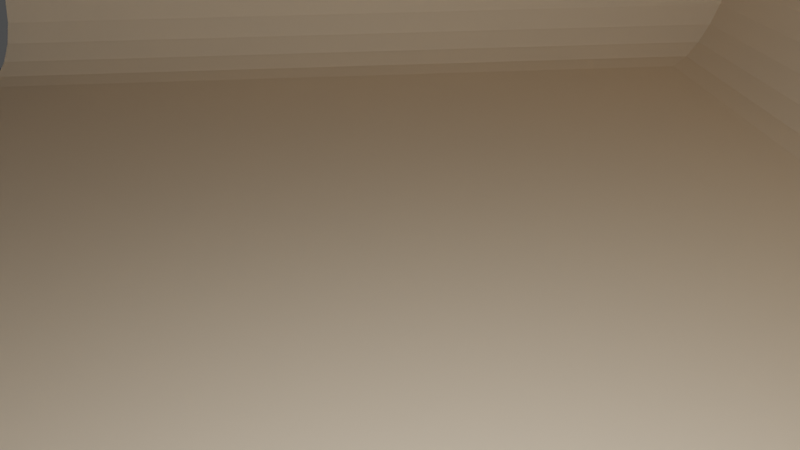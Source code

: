 # Source: GlassBox_ras.blend  (saved by Blender 3.5.10; exported with 4.5.12 LTS)
import bpy
from mathutils import Matrix  # noqa: F401  (used for matrix-valued properties, if any)

bpy.ops.wm.read_factory_settings(use_empty=True)
scene = bpy.context.scene
scene.name = 'Scene'

# ---- collections
col_collection = bpy.data.collections.new('Collection'); scene.collection.children.link(col_collection)

# ---- images (referenced by path relative to the original .blend; pixels are not part of the script)
import os
ASSET_DIR = os.environ.get("B2B_ASSET_DIR", "")  # directory of the original .blend (textures are referenced by path, not embedded)
HERE = os.path.dirname(os.path.abspath(__file__))  # packed textures are extracted next to this script under _unpacked/

def load_image(name, relpath, width, height, colorspace="sRGB"):
    """Load a texture the original file referenced (path relative to the .blend, or extracted next to this script)."""
    p = next((c for c in (os.path.join(HERE, relpath), os.path.join(ASSET_DIR, relpath)) if relpath and os.path.exists(c)), "")
    if p:
        img = bpy.data.images.load(p, check_existing=True)
        img.name = name
    else:  # same state as the original file: an image datablock whose file is absent (Cycles renders it pink)
        img = bpy.data.images.new(name, width, height)
        img.source = "FILE"
        img.filepath = "//" + (relpath or name)
    img.colorspace_settings.name = colorspace
    return img
img_hdr_111_parking_lot_2_env_hdr = load_image('HDR_111_Parking_Lot_2_Env.hdr', 'HDR_111_Parking_Lot_2_Env.hdr', 1024, 1024, 'Linear Rec.709')

# ---- materials (node trees are filled in below, after node groups)
mat_glass = bpy.data.materials.new('glass')
mat_glass.surface_render_method = 'BLENDED'
mat_glass.blend_method = 'BLEND'
mat_octopus = bpy.data.materials.new('octopus')
mat_octopus.use_transparent_shadow = False
mat_cloth = bpy.data.materials.new('cloth')
mat_cloth.use_transparent_shadow = False

# ---- material node trees
mat_glass.use_nodes = True; mat_glass.node_tree.nodes.clear()
_N = mat_glass.node_tree.nodes; _L = mat_glass.node_tree.links
n0 = _N.new('ShaderNodeOutputMaterial'); n0.name = 'Material Output'; n0.location = (300, 300)
n0.target = 'CYCLES'
n1 = _N.new('ShaderNodeBsdfPrincipled'); n1.name = 'Principled BSDF'; n1.location = (10, 300)
n1.distribution = 'GGX'
n1.subsurface_method = 'RANDOM_WALK_SKIN'
n1.inputs[2].default_value = 0.0
n1.inputs[3].default_value = 1.4
n1.inputs[4].default_value = 0.0
n1.inputs[20].default_value = 0.0
n1.inputs[27].default_value = (0.0, 0.0, 0.0, 1.0)
n1.inputs[28].default_value = 1.0
n2 = _N.new('ShaderNodeOutputMaterial'); n2.name = 'Material Output.001'; n2.location = (0, 0)
n2.target = 'EEVEE'
n3 = _N.new('ShaderNodeMixShader'); n3.name = 'Mix Shader'; n3.location = (0, 0)
n3.label = 'Disable Shadow'
n3.hide = True
n4 = _N.new('ShaderNodeLightPath'); n4.name = 'Light Path'; n4.location = (0, 0)
n4.hide = True
n5 = _N.new('ShaderNodeBsdfTransparent'); n5.name = 'Transparent BSDF'; n5.location = (0, 0)
n5.hide = True
_L.new(n1.outputs[0], n0.inputs[0])
_L.new(n1.outputs[0], n3.inputs[1])
_L.new(n3.outputs[0], n2.inputs[0])
_L.new(n4.outputs[1], n3.inputs[0])
_L.new(n5.outputs[0], n3.inputs[2])
n0.is_active_output = True
mat_octopus.use_nodes = True; mat_octopus.node_tree.nodes.clear()
_N = mat_octopus.node_tree.nodes; _L = mat_octopus.node_tree.links
n0 = _N.new('ShaderNodeBsdfPrincipled'); n0.name = 'Principled BSDF'; n0.location = (10, 300)
n0.distribution = 'GGX'
n0.subsurface_method = 'RANDOM_WALK_SKIN'
n0.inputs[0].default_value = (0.718, 0.2112, 0.8, 1.0)
n0.inputs[2].default_value = 0.2806
n0.inputs[3].default_value = 1.45
n0.inputs[11].default_value = 1.01
n0.inputs[27].default_value = (0.0, 0.0, 0.0, 1.0)
n0.inputs[28].default_value = 1.0
n1 = _N.new('ShaderNodeOutputMaterial'); n1.name = 'Material Output'; n1.location = (300, 300)
_L.new(n0.outputs[0], n1.inputs[0])
n1.is_active_output = True
mat_cloth.use_nodes = True; mat_cloth.node_tree.nodes.clear()
_N = mat_cloth.node_tree.nodes; _L = mat_cloth.node_tree.links
n0 = _N.new('ShaderNodeBsdfPrincipled'); n0.name = 'Principled BSDF'; n0.location = (10, 300)
n0.distribution = 'GGX'
n0.subsurface_method = 'RANDOM_WALK_SKIN'
n0.inputs[0].default_value = (0.8, 0.6539, 0.4864, 1.0)
n0.inputs[2].default_value = 1.0
n0.inputs[3].default_value = 1.45
n0.inputs[27].default_value = (0.0, 0.0, 0.0, 1.0)
n0.inputs[28].default_value = 1.0
n1 = _N.new('ShaderNodeOutputMaterial'); n1.name = 'Material Output'; n1.location = (300, 300)
_L.new(n0.outputs[0], n1.inputs[0])
n1.is_active_output = True

# ---- world
world_world = bpy.data.worlds.new('World'); scene.world = world_world
world_world.use_nodes = True; world_world.node_tree.nodes.clear()
_N = world_world.node_tree.nodes; _L = world_world.node_tree.links
n0 = _N.new('ShaderNodeOutputWorld'); n0.name = 'World Output'; n0.location = (300, 300)
n1 = _N.new('ShaderNodeTexEnvironment'); n1.name = 'Environment Texture'; n1.location = (-193, 316)
n1.image = img_hdr_111_parking_lot_2_env_hdr
n2 = _N.new('ShaderNodeMath'); n2.name = 'Math'; n2.location = (107, 301)
n2.operation = 'MULTIPLY'
n2.inputs[1].default_value = 0.2
_L.new(n1.outputs[0], n2.inputs[0])
_L.new(n2.outputs[0], n0.inputs[0])
n0.is_active_output = True
world_world.color = (0.05088, 0.05088, 0.05088)
world_world.use_sun_shadow = False
world_world.sun_shadow_jitter_overblur = 0.0

# ---- cameras
cam_camera = bpy.data.cameras.new('Camera')
cam_camera.clip_end = 107.1
cam_camera.lens = 30.0
cam_camera.ortho_scale = 7.314

# ---- lights
light_point = bpy.data.lights.new('Point', 'POINT')
light_point.transmission_factor = 0.0
light_point.energy = 9000.0
light_point.shadow_soft_size = 0.25
light_point.shadow_maximum_resolution = 0.006
light_point.use_absolute_resolution = True
light_point_002 = bpy.data.lights.new('Point.002', 'POINT')
light_point_002.transmission_factor = 0.0
light_point_002.use_shadow = False
light_point_002.energy = 5000.0
light_point_002.shadow_soft_size = 0.25
light_point_002.shadow_maximum_resolution = 0.006
light_point_002.use_absolute_resolution = True
light_point_001 = bpy.data.lights.new('Point.001', 'POINT')
light_point_001.transmission_factor = 0.0
light_point_001.energy = 5e+04
light_point_001.shadow_maximum_resolution = 0.006
light_point_001.use_absolute_resolution = True

# ---- meshes
me_plane = bpy.data.meshes.new('Plane')
me_plane.from_pydata([(-5.0, -5.0, 0.0), (5.0, -5.0, 0.0), (-5.0, 5.0, 0.0), (5.0, 5.0, 0.0), (-5.0, 5.0, 10.49), (-5.0, -5.0, 10.49), (5.0, -5.0, 10.49), (5.0, 5.0, 10.49)], [], [(0, 2, 3, 1), (3, 2, 4, 7), (0, 1, 6, 5), (1, 3, 7, 6), (2, 0, 5, 4)])
_uv = me_plane.uv_layers.new(name='UVMap')
_uv.uv.foreach_set('vector', [0.0, 0.0, 0.0, 1.0, 1.0, 1.0, 1.0, 0.0, 1.0, 1.0, 0.0, 1.0, 0.0, 1.0, 1.0, 1.0, 0.0, 0.0, 1.0, 0.0, 1.0, 0.0, 0.0, 0.0, 1.0, 0.0, 1.0, 1.0, 1.0, 1.0, 1.0, 0.0, 0.0, 1.0, 0.0, 0.0, 0.0, 0.0, 0.0, 1.0])
me_plane.materials.append(mat_glass)
me_plane.materials.append(mat_octopus)
me_plane.use_mirror_x = True
me_plane.update()
me_plane_001 = bpy.data.meshes.new('Plane.001')
me_plane_001.from_pydata([(5.0, -5.0, 0.0), (-5.0, -5.0, 8.342), (-5.0, 5.0, 8.342), (5.0, 5.0, 8.342), (-3.878, -5.0, 0.0), (-5.0, -5.0, 1.122), (-4.168, -5.0, 0.03823), (-4.439, -5.0, 0.1503), (-4.671, -5.0, 0.3286), (-4.85, -5.0, 0.561), (-4.962, -5.0, 0.8316), (-3.878, 3.878, 0.0), (-5.0, 5.0, 1.122), (-4.168, 4.168, 0.03823), (-4.439, 4.439, 0.1503), (-4.671, 4.671, 0.3286), (-4.85, 4.85, 0.561), (-4.962, 4.962, 0.8316), (5.0, 5.0, 1.122), (5.0, 3.878, 0.0), (5.0, 4.962, 0.8316), (5.0, 4.85, 0.561), (5.0, 4.671, 0.3286), (5.0, 4.439, 0.1503), (5.0, 4.168, 0.03823), (10.83, -5.0, 0.0), (10.83, 5.0, 8.342), (10.83, 5.0, 1.122), (10.83, 3.878, 0.0), (10.83, 4.962, 0.8316), (10.83, 4.85, 0.561), (10.83, 4.671, 0.3286), (10.83, 4.439, 0.1503), (10.83, 4.168, 0.03823), (14.95, -5.0, 0.0), (14.95, 5.0, 8.342), (14.95, 5.0, 1.122), (14.95, 3.878, 0.0), (14.95, 4.962, 0.8316), (14.95, 4.85, 0.561), (14.95, 4.671, 0.3286), (14.95, 4.439, 0.1503), (14.95, 4.168, 0.03823)], [], [(12, 18, 3, 2), (4, 0, 19, 11), (12, 5, 10, 17), (17, 10, 9, 16), (16, 9, 8, 15), (15, 8, 7, 14), (14, 7, 6, 13), (13, 6, 4, 11), (18, 12, 17, 20), (20, 17, 16, 21), (21, 16, 15, 22), (22, 15, 14, 23), (23, 14, 13, 24), (24, 13, 11, 19), (5, 12, 2, 1), (24, 19, 28, 33), (18, 20, 29, 27), (23, 24, 33, 32), (22, 23, 32, 31), (19, 0, 25, 28), (21, 22, 31, 30), (20, 21, 30, 29), (3, 18, 27, 26), (32, 33, 42, 41), (30, 31, 40, 39), (27, 29, 38, 36), (26, 27, 36, 35), (33, 28, 37, 42), (31, 32, 41, 40), (29, 30, 39, 38), (28, 25, 34, 37)])
_uv = me_plane_001.uv_layers.new(name='UVMap')
_uv.uv.foreach_set('vector', [0.0, 1.0, 1.0, 1.0, 1.0, 1.0, 0.0, 1.0, 0.1122, 0.0, 1.0, 0.0, 1.0, 0.8878, 0.1122, 0.8878, 0.0, 1.0, 0.0, 0.0, 0.0, 0.0, 0.001911, 0.9981, 0.001911, 0.9981, 0.0, 0.0, 0.0, 0.0, 0.007516, 0.9925, 0.007516, 0.9925, 0.0, 0.0, 0.0, 0.0, 0.01643, 0.9836, 0.01643, 0.9836, 0.0, 0.0, 0.0561, 0.0, 0.0561, 0.9439, 0.0561, 0.9439, 0.0561, 0.0, 0.08316, 0.0, 0.08316, 0.9168, 0.08316, 0.9168, 0.08316, 0.0, 0.1122, 0.0, 0.1122, 0.8878, 1.0, 1.0, 0.0, 1.0, 0.001911, 0.9981, 1.0, 1.0, 1.0, 1.0, 0.001911, 0.9981, 0.007516, 0.9925, 1.0, 1.0, 1.0, 1.0, 0.007516, 0.9925, 0.01643, 0.9836, 1.0, 1.0, 1.0, 1.0, 0.01643, 0.9836, 0.0561, 0.9439, 1.0, 0.9439, 1.0, 0.9439, 0.0561, 0.9439, 0.08316, 0.9168, 1.0, 0.9168, 1.0, 0.9168, 0.08316, 0.9168, 0.1122, 0.8878, 1.0, 0.8878, 0.0, 0.0, 0.0, 1.0, 0.0, 1.0, 0.0, 0.0, 1.0, 0.9168, 1.0, 0.8878, 1.0, 0.8878, 1.0, 0.9168, 1.0, 1.0, 1.0, 1.0, 1.0, 1.0, 1.0, 1.0, 1.0, 0.9439, 1.0, 0.9168, 1.0, 0.9168, 1.0, 0.9439, 1.0, 1.0, 1.0, 0.9439, 1.0, 0.9439, 1.0, 1.0, 1.0, 0.8878, 1.0, 0.0, 1.0, 0.0, 1.0, 0.8878, 1.0, 1.0, 1.0, 1.0, 1.0, 1.0, 1.0, 1.0, 1.0, 1.0, 1.0, 1.0, 1.0, 1.0, 1.0, 1.0, 1.0, 1.0, 1.0, 1.0, 1.0, 1.0, 1.0, 1.0, 1.0, 0.9439, 1.0, 0.9168, 1.0, 0.9168, 1.0, 0.9439, 1.0, 1.0, 1.0, 1.0, 1.0, 1.0, 1.0, 1.0, 1.0, 1.0, 1.0, 1.0, 1.0, 1.0, 1.0, 1.0, 1.0, 1.0, 1.0, 1.0, 1.0, 1.0, 1.0, 1.0, 1.0, 0.9168, 1.0, 0.8878, 1.0, 0.8878, 1.0, 0.9168, 1.0, 1.0, 1.0, 0.9439, 1.0, 0.9439, 1.0, 1.0, 1.0, 1.0, 1.0, 1.0, 1.0, 1.0, 1.0, 1.0, 1.0, 0.8878, 1.0, 0.0, 1.0, 0.0, 1.0, 0.8878])
me_plane_001.materials.append(mat_cloth)
me_plane_001.use_mirror_x = True
me_plane_001.update()

# ---- objects
ob_point = bpy.data.objects.new('Point', light_point)
ob_point_001 = bpy.data.objects.new('Point.001', light_point_002)
ob_camera = bpy.data.objects.new('Camera', cam_camera)
ob_plane = bpy.data.objects.new('Plane', me_plane)
ob_plane_001 = bpy.data.objects.new('Plane.001', me_plane_001)
ob_point_002 = bpy.data.objects.new('Point.002', light_point_001)

# ---- transforms, parenting, visibility, modifiers, constraints
ob_point.location = (29.56, 2.902, 20.17)
ob_point.hide_render = True
ob_point_001.location = (-0.2899, -0.7215, 27.91)
ob_point_001.hide_render = True
ob_camera.location = (45.9, -3.453, 26.36)
ob_camera.rotation_euler = (1.03, 0.0106, 1.489)
ob_camera.lock_rotations_4d = False
ob_camera.empty_display_type = 'ARROWS'
ob_camera.color = (0.0, 0.0, 0.0, 0.0)
ob_camera.display_type = 'WIRE'
ob_camera.lineart.crease_threshold = 0.0
ob_plane.location = (0.0, 0.0, 0.0)
ob_plane.scale = (0.841, 0.791, 0.45)
ob_plane.hide_render = True
ob_plane.lineart.crease_threshold = 0.0
ob_plane.use_mesh_mirror_x = True
_m = ob_plane.modifiers.new('Solidify', 'SOLIDIFY')
_m.thickness = -0.08
_m.bevel_convex = 1.0
ob_plane_001.location = (2.803, 0.0, 0.0)
ob_plane_001.rotation_euler = (0.0, -0.0, 6.265)
ob_plane_001.scale = (9.432, 9.432, 9.432)
ob_plane_001.lineart.crease_threshold = 0.0
ob_plane_001.use_mesh_mirror_x = True
ob_point_002.location = (53.06, 0.0, 19.3)

# ---- collection membership
scene.collection.objects.link(ob_point)
scene.collection.objects.link(ob_point_001)
col_collection.objects.link(ob_camera)
col_collection.objects.link(ob_plane)
col_collection.objects.link(ob_plane_001)
col_collection.objects.link(ob_point_002)

# ---- scene / render settings (as saved in the file)
scene.camera = ob_camera
scene.frame_start = 1; scene.frame_end = 250; scene.frame_set(1)
scene.render.engine = 'BLENDER_EEVEE_NEXT'
scene.cycles.samples = 256
scene.cycles.sampling_pattern = 'TABULATED_SOBOL'
scene.cycles.use_adaptive_sampling = False
scene.cycles.use_light_tree = False
scene.eevee.taa_render_samples = 16
scene.view_settings.view_transform = 'Filmic'
bpy.context.view_layer.update()
